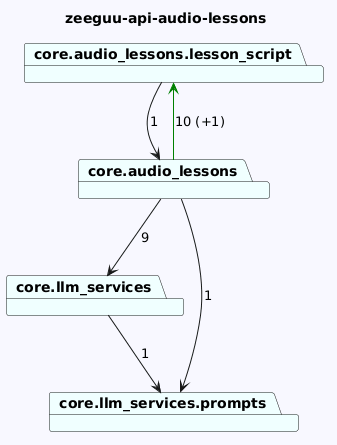

The diagram above was rendered by PlantUML. Its source (embedded in the PNG):
@startuml
skinparam backgroundColor GhostWhite
title zeeguu-api-audio-lessons
package "core.audio_lessons.lesson_script" #Azure
package "core.llm_services" #Azure
package "core.audio_lessons" #Azure
package "core.llm_services.prompts" #Azure
"core.audio_lessons.lesson_script"-->"core.audio_lessons"  : 1
"core.llm_services"-->"core.llm_services.prompts"  : 1
"core.audio_lessons"-->"core.llm_services"  : 9
"core.audio_lessons"-->"core.audio_lessons.lesson_script" #Green : 10 (+1)
"core.audio_lessons"-->"core.llm_services.prompts"  : 1
@enduml